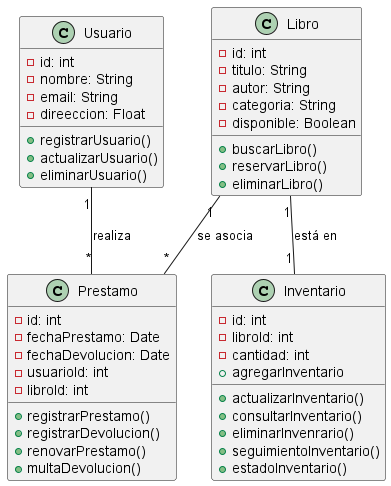

The diagram above was rendered by PlantUML. Its source (embedded in the PNG):
@startuml

class Usuario {
    - id: int
    - nombre: String
    - email: String
    - direeccion: Float
    + registrarUsuario()
    + actualizarUsuario()
    + eliminarUsuario()
}

class Libro {
    - id: int
    - titulo: String
    - autor: String
    - categoria: String
    - disponible: Boolean
    + buscarLibro()
    + reservarLibro()
    + eliminarLibro()
}

class Prestamo {
    - id: int
    - fechaPrestamo: Date
    - fechaDevolucion: Date
    - usuarioId: int
    - libroId: int
    + registrarPrestamo()
    + registrarDevolucion()
    + renovarPrestamo()
    + multaDevolucion()
}

class Inventario {
    - id: int
    - libroId: int
    - cantidad: int
    + actualizarInventario()
    + consultarInventario()
    + agregarInventario
    + eliminarInvenrario()
    + seguimientoInventario()
    + estadoInventario()
}

Usuario "1" -- "*" Prestamo: realiza
Libro "1" -- "*" Prestamo: se asocia
Libro "1" -- "1" Inventario: está en

@enduml